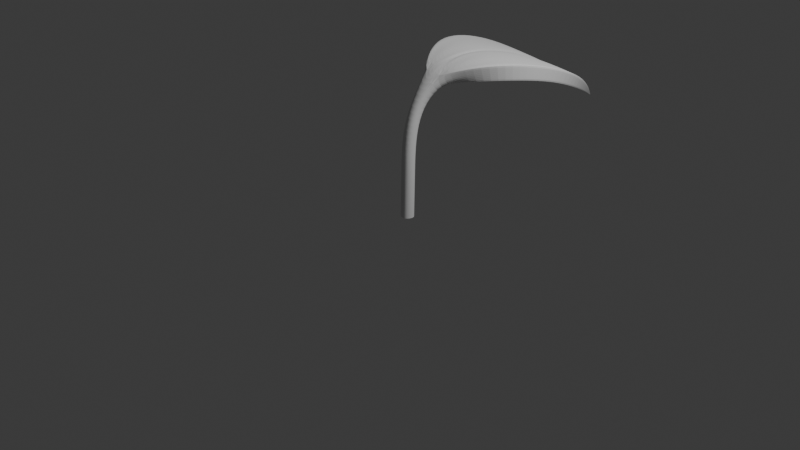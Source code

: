 # Source: leaf_01_test.blend  (saved by Blender 4.5.90; exported with 4.5.12 LTS)
import bpy
from mathutils import Matrix  # noqa: F401  (used for matrix-valued properties, if any)

bpy.ops.wm.read_factory_settings(use_empty=True)
scene = bpy.context.scene
scene.name = 'Scene'

# ---- collections
col_collection = bpy.data.collections.new('Collection'); scene.collection.children.link(col_collection)

# ---- world
world_world = bpy.data.worlds.new('World'); scene.world = world_world
world_world.use_nodes = True; world_world.node_tree.nodes.clear()
_N = world_world.node_tree.nodes; _L = world_world.node_tree.links
n0 = _N.new('ShaderNodeOutputWorld'); n0.name = 'World Output'; n0.location = (200, 100)
n1 = _N.new('ShaderNodeBackground'); n1.name = 'Background'; n1.location = (-200, 100)
n1.inputs[0].default_value = (0.05088, 0.05088, 0.05088, 1.0)
_L.new(n1.outputs[0], n0.inputs[0])
n0.is_active_output = True
world_world.color = (0.05088, 0.05088, 0.05088)
world_world.sun_shadow_jitter_overblur = 0.0

# ---- cameras
cam_camera = bpy.data.cameras.new('Camera')
cam_camera.clip_end = 100.0
cam_camera.ortho_scale = 7.314

# ---- lights
light_light = bpy.data.lights.new('Light', 'POINT')
light_light.energy = 1000.0
light_light.shadow_soft_size = 0.1

# ---- meshes
me_cube_003 = bpy.data.meshes.new('Cube.003')
me_cube_003.from_pydata([(-0.07239, -0.05807, -1.001), (0.0, -2.333, -0.147), (-0.07239, 0.08714, -0.9988), (0.07239, -0.05807, -1.001), (0.07239, 0.08714, -0.9988), (-0.07239, -0.06532, -0.501), (-0.07239, -0.07256, -0.001052), (-0.07239, -0.2851, 0.3791), (-0.07239, -0.1764, 0.4754), (-0.07239, 0.07265, 0.001052), (-0.07239, 0.0799, -0.4989), (0.07239, -0.1764, 0.4754), (0.07239, 0.07265, 0.001052), (0.07239, 0.0799, -0.4989), (0.07239, -0.2851, 0.3791), (0.07239, -0.07256, -0.001052), (0.07239, -0.06532, -0.501), (-0.5518, -0.6748, 0.4747), (-0.6498, -1.234, 0.4044), (-0.4691, -1.771, 0.1616), (-0.4691, -1.844, 0.2656), (-0.6498, -1.278, 0.5426), (-0.5518, -0.6593, 0.6552), (0.4691, -1.844, 0.2656), (0.6498, -1.278, 0.5426), (0.5518, -0.6593, 0.6552), (0.4691, -1.771, 0.1616), (0.6498, -1.234, 0.4044), (0.5518, -0.6748, 0.4747), (0.4515, -0.6748, 0.4747), (1.49e-08, -0.6748, 0.4747), (-0.4515, -0.6748, 0.4747), (0.5317, -1.234, 0.4044), (-2.608e-08, -1.234, 0.4044), (-0.5317, -1.234, 0.4044), (0.3838, -1.771, 0.1616), (7.451e-09, -1.771, 0.1616), (-0.3838, -1.771, 0.1616), (-0.4515, -0.6593, 0.6552), (-2.002e-08, -0.6379, 0.6402), (0.4515, -0.6593, 0.6552), (-0.5317, -1.278, 0.5426), (2.095e-08, -1.257, 0.5275), (0.5317, -1.278, 0.5426), (-0.3838, -1.844, 0.2656), (-1.257e-08, -1.823, 0.2505), (0.3838, -1.844, 0.2656), (-0.05045, -0.6593, 0.6552), (-0.05941, -1.278, 0.5426), (-0.04289, -1.844, 0.2656), (0.04289, -1.844, 0.2656), (0.05941, -1.278, 0.5426), (0.05045, -0.6593, 0.6552), (-0.002198, -2.331, -0.1451), (-0.002246, -2.33, -0.1446), (-3.068e-10, -2.313, -0.13), (-0.002174, -2.33, -0.1456)], [], [(19, 56, 53, 20), (20, 53, 54, 44), (23, 1, 26), (26, 1, 35), (2, 4, 3, 0), (3, 16, 5, 0), (16, 15, 6, 5), (15, 14, 7, 6), (4, 13, 16, 3), (13, 12, 15, 16), (12, 11, 14, 15), (2, 10, 13, 4), (10, 9, 12, 13), (9, 8, 11, 12), (0, 5, 10, 2), (5, 6, 9, 10), (6, 7, 8, 9), (14, 30, 7), (31, 34, 18, 17), (34, 37, 19, 18), (11, 25, 28, 14), (25, 24, 27, 28), (24, 23, 26, 27), (8, 39, 11), (40, 43, 24, 25), (43, 46, 23, 24), (7, 17, 22, 8), (17, 18, 21, 22), (18, 19, 20, 21), (21, 20, 44, 41), (48, 49, 45, 42), (7, 30, 31), (51, 50, 46, 43), (22, 21, 41, 38), (47, 48, 42, 39), (36, 1, 37), (52, 51, 43, 40), (27, 26, 35, 32), (32, 35, 36, 33), (33, 36, 37, 34), (28, 27, 32, 29), (29, 32, 33, 30), (39, 8, 47), (45, 55, 50), (11, 52, 40), (30, 33, 34, 31), (30, 14, 29), (44, 54, 49), (46, 1, 23), (35, 1, 36), (37, 1, 56, 19), (29, 14, 28), (40, 25, 11), (38, 8, 22), (31, 17, 7), (39, 42, 51, 52), (38, 41, 48, 47), (42, 45, 50, 51), (41, 44, 49, 48), (53, 56, 1), (54, 53, 1), (49, 54, 55, 45), (55, 54, 1), (50, 55, 1, 46), (52, 11, 39), (47, 8, 38)])
_k = {(0, 2): 1.0, (1, 56): 0.5, (2, 4): 1.0, (3, 4): 1.0, (0, 3): 1.0, (8, 22): 0.5, (11, 25): 0.5, (14, 28): 0.5, (7, 17): 0.5, (17, 18): 0.5, (18, 19): 0.5, (20, 21): 0.5, (21, 22): 0.5, (23, 24): 0.5, (24, 25): 0.5, (26, 27): 0.5, (27, 28): 0.5, (20, 53): 0.5, (1, 23): 0.5, (1, 26): 0.5, (1, 53): 0.5, (19, 56): 0.5}
me_cube_003.attributes.new('crease_edge', 'FLOAT', 'EDGE').data.foreach_set('value', [_k.get((min(e.vertices), max(e.vertices)), 0.0) for e in me_cube_003.edges])
_uv = me_cube_003.uv_layers.new(name='UVMap')
_uv.uv.foreach_set('vector', [0.6094, 0.0, 0.6249, 0.2488, 0.6249, 0.25, 0.6094, 0.25, 0.6094, 0.25, 0.6248, 0.4988, 0.6248, 0.4987, 0.6094, 0.2727, 0.6094, 0.5, 0.6249, 0.75, 0.6094, 0.75, 0.6094, 0.75, 0.625, 1.0, 0.6094, 0.7727, 0.125, 0.5, 0.375, 0.5, 0.375, 0.75, 0.125, 0.75, 0.375, 0.75, 0.4375, 0.75, 0.4375, 1.0, 0.375, 1.0, 0.4375, 0.75, 0.5, 0.75, 0.5, 1.0, 0.4375, 1.0, 0.5, 0.75, 0.5625, 0.75, 0.5625, 1.0, 0.5, 1.0, 0.375, 0.5, 0.4375, 0.5, 0.4375, 0.75, 0.375, 0.75, 0.4375, 0.5, 0.5, 0.5, 0.5, 0.75, 0.4375, 0.75, 0.5, 0.5, 0.5625, 0.5, 0.5625, 0.75, 0.5, 0.75, 0.375, 0.25, 0.4375, 0.25, 0.4375, 0.5, 0.375, 0.5, 0.4375, 0.25, 0.5, 0.25, 0.5, 0.5, 0.4375, 0.5, 0.5, 0.25, 0.5625, 0.25, 0.5625, 0.5, 0.5, 0.5, 0.375, 0.0, 0.4375, 0.0, 0.4375, 0.25, 0.375, 0.25, 0.4375, 0.0, 0.5, 0.0, 0.5, 0.25, 0.4375, 0.25, 0.5, 0.0, 0.5625, 0.0, 0.5625, 0.25, 0.5, 0.25, 0.5625, 0.75, 0.5781, 0.8864, 0.5625, 1.0, 0.5781, 0.9773, 0.5938, 0.9773, 0.5938, 1.0, 0.5781, 1.0, 0.5938, 0.9773, 0.6094, 0.9773, 0.6094, 1.0, 0.5938, 1.0, 0.5625, 0.5, 0.5781, 0.5, 0.5781, 0.75, 0.5625, 0.75, 0.5781, 0.5, 0.5938, 0.5, 0.5938, 0.75, 0.5781, 0.75, 0.5938, 0.5, 0.6094, 0.5, 0.6094, 0.75, 0.5938, 0.75, 0.5625, 0.25, 0.5781, 0.3864, 0.5625, 0.5, 0.5781, 0.4773, 0.5938, 0.4773, 0.5938, 0.5, 0.5781, 0.5, 0.5938, 0.4773, 0.6094, 0.4773, 0.6094, 0.5, 0.5938, 0.5, 0.5625, 0.0, 0.5781, 0.0, 0.5781, 0.25, 0.5625, 0.25, 0.5781, 0.0, 0.5938, 0.0, 0.5938, 0.25, 0.5781, 0.25, 0.5938, 0.0, 0.6094, 0.0, 0.6094, 0.25, 0.5938, 0.25, 0.5938, 0.25, 0.6094, 0.25, 0.6094, 0.2727, 0.5937, 0.2727, 0.5938, 0.3182, 0.6094, 0.3182, 0.6094, 0.3636, 0.5938, 0.3636, 0.5625, 1.0, 0.5781, 0.8864, 0.5781, 0.9773, 0.5938, 0.4318, 0.6094, 0.4318, 0.6094, 0.4773, 0.5938, 0.4773, 0.5781, 0.25, 0.5938, 0.25, 0.5937, 0.2727, 0.5781, 0.2727, 0.5781, 0.3182, 0.5938, 0.3182, 0.5938, 0.3636, 0.5781, 0.3636, 0.6094, 0.8636, 0.625, 1.0, 0.6094, 0.9773, 0.5781, 0.4318, 0.5938, 0.4318, 0.5938, 0.4773, 0.5781, 0.4773, 0.5938, 0.75, 0.6094, 0.75, 0.6094, 0.7727, 0.5937, 0.7727, 0.5937, 0.7727, 0.6094, 0.7727, 0.6094, 0.8636, 0.5938, 0.8636, 0.5938, 0.8864, 0.6094, 0.8864, 0.6094, 0.9773, 0.5938, 0.9773, 0.5781, 0.75, 0.5938, 0.75, 0.5937, 0.7727, 0.5781, 0.7727, 0.5781, 0.7727, 0.5937, 0.7727, 0.5938, 0.8636, 0.5781, 0.8636, 0.5781, 0.3864, 0.5625, 0.25, 0.5781, 0.3295, 0.6094, 0.3636, 0.6242, 0.4944, 0.6094, 0.4205, 0.5625, 0.5, 0.5781, 0.4318, 0.5781, 0.4773, 0.5781, 0.8864, 0.5938, 0.8864, 0.5938, 0.9773, 0.5781, 0.9773, 0.5781, 0.8864, 0.5625, 0.75, 0.5781, 0.7727, 0.6094, 0.2727, 0.6248, 0.4987, 0.6094, 0.3182, 0.6094, 0.4773, 0.6249, 0.5, 0.6094, 0.5, 0.6094, 0.7727, 0.625, 1.0, 0.6094, 0.8636, 0.6094, 0.9773, 0.625, 1.0, 0.6249, 1.0, 0.6094, 1.0, 0.5781, 0.7727, 0.5625, 0.75, 0.5781, 0.75, 0.5781, 0.4773, 0.5781, 0.5, 0.5625, 0.5, 0.5781, 0.2727, 0.5625, 0.25, 0.5781, 0.25, 0.5781, 0.9773, 0.5781, 1.0, 0.5625, 1.0, 0.5781, 0.3864, 0.5938, 0.3864, 0.5938, 0.4318, 0.5781, 0.4318, 0.5781, 0.2727, 0.5937, 0.2727, 0.5938, 0.3182, 0.5781, 0.3182, 0.5938, 0.3864, 0.6094, 0.3864, 0.6094, 0.4318, 0.5938, 0.4318, 0.5937, 0.2727, 0.6094, 0.2727, 0.6094, 0.3182, 0.5938, 0.3182, 0.6249, 0.25, 0.6249, 0.2488, 0.625, 0.25, 0.6248, 0.4987, 0.6248, 0.4988, 0.6249, 0.5, 0.6094, 0.3182, 0.6248, 0.4987, 0.6242, 0.4944, 0.6094, 0.3636, 0.6242, 0.4944, 0.6248, 0.4987, 0.6249, 0.5, 0.6094, 0.4205, 0.6242, 0.4944, 0.6249, 0.5, 0.6094, 0.4773, 0.5781, 0.4318, 0.5625, 0.5, 0.5781, 0.3864, 0.5781, 0.3295, 0.5625, 0.25, 0.5781, 0.2727])
me_cube_003.update()

# ---- objects
ob_light = bpy.data.objects.new('Light', light_light)
ob_camera = bpy.data.objects.new('Camera', cam_camera)
ob_cube_002 = bpy.data.objects.new('Cube.002', me_cube_003)

# ---- transforms, parenting, visibility, modifiers, constraints
ob_light.location = (4.076, 1.005, 5.904)
ob_light.rotation_euler = (0.6503, 0.05522, 1.866)
ob_light.lock_rotations_4d = False
ob_light.empty_display_type = 'ARROWS'
ob_light.color = (0.0, 0.0, 0.0, 0.0)
ob_light.lineart.crease_threshold = 0.0
ob_camera.location = (7.359, -6.926, 4.958)
ob_camera.rotation_euler = (1.109, 0.0, 0.8149)
ob_camera.lock_rotations_4d = False
ob_camera.empty_display_type = 'ARROWS'
ob_camera.color = (0.0, 0.0, 0.0, 0.0)
ob_camera.display_type = 'WIRE'
ob_camera.lineart.crease_threshold = 0.0
ob_cube_002.location = (0.01159, 0.1211, 1.0)
ob_cube_002.rotation_euler = (0.0, -0.0, -3.337)
_m = ob_cube_002.modifiers.new('Subdivision', 'SUBSURF')
_m.levels = 5
_m.render_levels = 3

# ---- collection membership
col_collection.objects.link(ob_light)
col_collection.objects.link(ob_camera)
col_collection.objects.link(ob_cube_002)

# ---- scene / render settings (as saved in the file)
scene.camera = ob_camera
scene.frame_start = 1; scene.frame_end = 250; scene.frame_set(1)
scene.render.engine = 'BLENDER_EEVEE_NEXT'
bpy.context.view_layer.update()
